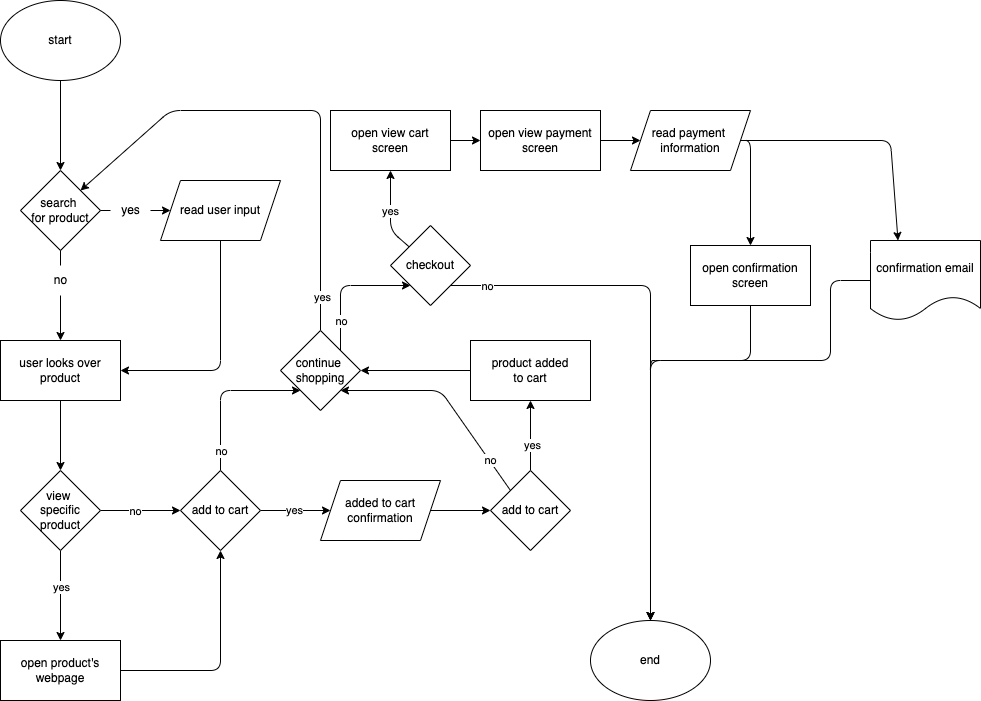

The diagram above was exported from draw.io. Its source (the exported page's mxGraphModel, read from the mxfile embedded in the PNG):
<mxGraphModel dx="960" dy="430" grid="1" gridSize="10" guides="1" tooltips="1" connect="1" arrows="1" fold="1" page="1" pageScale="1" pageWidth="850" pageHeight="1100" math="0" shadow="0">
  <root>
    <mxCell id="0" />
    <mxCell id="1" parent="0" />
    <mxCell id="5" value="" style="edgeStyle=none;html=1;" edge="1" parent="1" source="2">
      <mxGeometry relative="1" as="geometry">
        <mxPoint x="130" y="210" as="targetPoint" />
      </mxGeometry>
    </mxCell>
    <mxCell id="2" value="start" style="ellipse;whiteSpace=wrap;html=1;" vertex="1" parent="1">
      <mxGeometry x="70" y="40" width="120" height="80" as="geometry" />
    </mxCell>
    <mxCell id="8" value="" style="edgeStyle=none;html=1;startArrow=none;" edge="1" parent="1" source="9" target="7">
      <mxGeometry relative="1" as="geometry" />
    </mxCell>
    <mxCell id="17" value="" style="edgeStyle=none;html=1;startArrow=none;" edge="1" parent="1" source="22" target="16">
      <mxGeometry relative="1" as="geometry" />
    </mxCell>
    <mxCell id="6" value="search&amp;nbsp;&lt;br&gt;for product" style="rhombus;whiteSpace=wrap;html=1;" vertex="1" parent="1">
      <mxGeometry x="90" y="210" width="80" height="80" as="geometry" />
    </mxCell>
    <mxCell id="18" style="edgeStyle=none;html=1;entryX=1;entryY=0.5;entryDx=0;entryDy=0;exitX=0.5;exitY=1;exitDx=0;exitDy=0;" edge="1" parent="1" source="7" target="16">
      <mxGeometry relative="1" as="geometry">
        <Array as="points">
          <mxPoint x="290" y="410" />
        </Array>
      </mxGeometry>
    </mxCell>
    <mxCell id="7" value="read user input" style="shape=parallelogram;perimeter=parallelogramPerimeter;whiteSpace=wrap;html=1;fixedSize=1;" vertex="1" parent="1">
      <mxGeometry x="230" y="220" width="120" height="60" as="geometry" />
    </mxCell>
    <mxCell id="20" value="" style="edgeStyle=none;html=1;" edge="1" parent="1" source="16" target="19">
      <mxGeometry relative="1" as="geometry" />
    </mxCell>
    <mxCell id="16" value="user looks over product" style="whiteSpace=wrap;html=1;" vertex="1" parent="1">
      <mxGeometry x="70" y="380" width="120" height="60" as="geometry" />
    </mxCell>
    <mxCell id="26" value="" style="edgeStyle=none;html=1;" edge="1" parent="1" source="19" target="25">
      <mxGeometry relative="1" as="geometry" />
    </mxCell>
    <mxCell id="27" value="no" style="edgeLabel;html=1;align=center;verticalAlign=middle;resizable=0;points=[];" vertex="1" connectable="0" parent="26">
      <mxGeometry x="-0.15" relative="1" as="geometry">
        <mxPoint as="offset" />
      </mxGeometry>
    </mxCell>
    <mxCell id="29" value="" style="edgeStyle=none;html=1;" edge="1" parent="1" source="19" target="28">
      <mxGeometry relative="1" as="geometry" />
    </mxCell>
    <mxCell id="30" value="yes" style="edgeLabel;html=1;align=center;verticalAlign=middle;resizable=0;points=[];" vertex="1" connectable="0" parent="29">
      <mxGeometry x="-0.2" y="2" relative="1" as="geometry">
        <mxPoint x="-2" as="offset" />
      </mxGeometry>
    </mxCell>
    <mxCell id="19" value="view&amp;nbsp;&lt;br&gt;specific&lt;br&gt;product" style="rhombus;whiteSpace=wrap;html=1;" vertex="1" parent="1">
      <mxGeometry x="90" y="510" width="80" height="80" as="geometry" />
    </mxCell>
    <mxCell id="21" value="" style="edgeStyle=none;html=1;endArrow=none;" edge="1" parent="1" source="6" target="22">
      <mxGeometry relative="1" as="geometry">
        <mxPoint x="130" y="290" as="sourcePoint" />
        <mxPoint x="130" y="380" as="targetPoint" />
      </mxGeometry>
    </mxCell>
    <mxCell id="22" value="no" style="text;html=1;align=center;verticalAlign=middle;resizable=0;points=[];autosize=1;strokeColor=none;fillColor=none;" vertex="1" parent="1">
      <mxGeometry x="110" y="305" width="40" height="30" as="geometry" />
    </mxCell>
    <mxCell id="24" value="" style="edgeStyle=none;html=1;endArrow=none;" edge="1" parent="1" source="6" target="9">
      <mxGeometry relative="1" as="geometry">
        <mxPoint x="170" y="250" as="sourcePoint" />
        <mxPoint x="240" y="250" as="targetPoint" />
      </mxGeometry>
    </mxCell>
    <mxCell id="9" value="yes&lt;br&gt;" style="text;html=1;align=center;verticalAlign=middle;resizable=0;points=[];autosize=1;strokeColor=none;fillColor=none;" vertex="1" parent="1">
      <mxGeometry x="180" y="235" width="40" height="30" as="geometry" />
    </mxCell>
    <mxCell id="34" value="" style="edgeStyle=none;html=1;" edge="1" parent="1" source="25" target="33">
      <mxGeometry relative="1" as="geometry" />
    </mxCell>
    <mxCell id="37" value="yes" style="edgeLabel;html=1;align=center;verticalAlign=middle;resizable=0;points=[];" vertex="1" connectable="0" parent="34">
      <mxGeometry x="-0.0571" y="1" relative="1" as="geometry">
        <mxPoint as="offset" />
      </mxGeometry>
    </mxCell>
    <mxCell id="43" value="" style="edgeStyle=none;html=1;exitX=0.5;exitY=0;exitDx=0;exitDy=0;entryX=0;entryY=1;entryDx=0;entryDy=0;" edge="1" parent="1" source="25" target="42">
      <mxGeometry relative="1" as="geometry">
        <Array as="points">
          <mxPoint x="290" y="430" />
        </Array>
      </mxGeometry>
    </mxCell>
    <mxCell id="45" value="no" style="edgeLabel;html=1;align=center;verticalAlign=middle;resizable=0;points=[];" vertex="1" connectable="0" parent="43">
      <mxGeometry x="-0.0121" y="-3" relative="1" as="geometry">
        <mxPoint x="-3" y="59" as="offset" />
      </mxGeometry>
    </mxCell>
    <mxCell id="25" value="add to cart" style="rhombus;whiteSpace=wrap;html=1;" vertex="1" parent="1">
      <mxGeometry x="250" y="510" width="80" height="80" as="geometry" />
    </mxCell>
    <mxCell id="32" style="edgeStyle=none;html=1;exitX=1;exitY=0.5;exitDx=0;exitDy=0;entryX=0.5;entryY=1;entryDx=0;entryDy=0;" edge="1" parent="1" source="28" target="25">
      <mxGeometry relative="1" as="geometry">
        <Array as="points">
          <mxPoint x="290" y="710" />
        </Array>
      </mxGeometry>
    </mxCell>
    <mxCell id="28" value="open product's webpage" style="whiteSpace=wrap;html=1;" vertex="1" parent="1">
      <mxGeometry x="70" y="680" width="120" height="60" as="geometry" />
    </mxCell>
    <mxCell id="36" value="" style="edgeStyle=none;html=1;" edge="1" parent="1" source="33" target="35">
      <mxGeometry relative="1" as="geometry" />
    </mxCell>
    <mxCell id="33" value="added to cart&lt;br&gt;confirmation" style="shape=parallelogram;perimeter=parallelogramPerimeter;whiteSpace=wrap;html=1;fixedSize=1;" vertex="1" parent="1">
      <mxGeometry x="390" y="520" width="120" height="60" as="geometry" />
    </mxCell>
    <mxCell id="44" value="no" style="edgeStyle=none;html=1;exitX=0;exitY=0;exitDx=0;exitDy=0;entryX=1;entryY=1;entryDx=0;entryDy=0;" edge="1" parent="1" source="35" target="42">
      <mxGeometry x="-0.6754" y="-1" relative="1" as="geometry">
        <Array as="points">
          <mxPoint x="510" y="430" />
        </Array>
        <mxPoint as="offset" />
      </mxGeometry>
    </mxCell>
    <mxCell id="47" value="" style="edgeStyle=none;html=1;" edge="1" parent="1" source="35" target="46">
      <mxGeometry relative="1" as="geometry" />
    </mxCell>
    <mxCell id="48" value="yes" style="edgeLabel;html=1;align=center;verticalAlign=middle;resizable=0;points=[];" vertex="1" connectable="0" parent="47">
      <mxGeometry x="-0.2556" y="-1" relative="1" as="geometry">
        <mxPoint as="offset" />
      </mxGeometry>
    </mxCell>
    <mxCell id="35" value="add to cart" style="rhombus;whiteSpace=wrap;html=1;" vertex="1" parent="1">
      <mxGeometry x="560" y="510" width="80" height="80" as="geometry" />
    </mxCell>
    <mxCell id="56" style="edgeStyle=none;html=1;exitX=0.5;exitY=0;exitDx=0;exitDy=0;entryX=1;entryY=0;entryDx=0;entryDy=0;" edge="1" parent="1" source="42" target="6">
      <mxGeometry relative="1" as="geometry">
        <mxPoint x="200" y="190" as="targetPoint" />
        <Array as="points">
          <mxPoint x="390" y="150" />
          <mxPoint x="240" y="150" />
        </Array>
      </mxGeometry>
    </mxCell>
    <mxCell id="57" value="yes" style="edgeLabel;html=1;align=center;verticalAlign=middle;resizable=0;points=[];" vertex="1" connectable="0" parent="56">
      <mxGeometry x="-0.8605" y="-1" relative="1" as="geometry">
        <mxPoint as="offset" />
      </mxGeometry>
    </mxCell>
    <mxCell id="58" style="edgeStyle=none;html=1;exitX=1;exitY=0;exitDx=0;exitDy=0;entryX=0;entryY=1;entryDx=0;entryDy=0;" edge="1" parent="1" source="42" target="60">
      <mxGeometry relative="1" as="geometry">
        <mxPoint x="440" y="360" as="targetPoint" />
        <Array as="points">
          <mxPoint x="410" y="325" />
        </Array>
      </mxGeometry>
    </mxCell>
    <mxCell id="59" value="no" style="edgeLabel;html=1;align=center;verticalAlign=middle;resizable=0;points=[];" vertex="1" connectable="0" parent="58">
      <mxGeometry x="-0.1333" relative="1" as="geometry">
        <mxPoint y="29" as="offset" />
      </mxGeometry>
    </mxCell>
    <mxCell id="42" value="continue&amp;nbsp;&lt;br&gt;shopping" style="rhombus;whiteSpace=wrap;html=1;" vertex="1" parent="1">
      <mxGeometry x="350" y="370" width="80" height="80" as="geometry" />
    </mxCell>
    <mxCell id="49" style="edgeStyle=none;html=1;exitX=0;exitY=0.5;exitDx=0;exitDy=0;entryX=1;entryY=0.5;entryDx=0;entryDy=0;" edge="1" parent="1" source="46" target="42">
      <mxGeometry relative="1" as="geometry" />
    </mxCell>
    <mxCell id="46" value="product added&lt;br&gt;to cart" style="whiteSpace=wrap;html=1;" vertex="1" parent="1">
      <mxGeometry x="540" y="380" width="120" height="60" as="geometry" />
    </mxCell>
    <mxCell id="54" value="end" style="ellipse;whiteSpace=wrap;html=1;" vertex="1" parent="1">
      <mxGeometry x="660" y="660" width="120" height="80" as="geometry" />
    </mxCell>
    <mxCell id="61" style="edgeStyle=none;html=1;entryX=0.5;entryY=0;entryDx=0;entryDy=0;exitX=1;exitY=1;exitDx=0;exitDy=0;" edge="1" parent="1" source="60" target="54">
      <mxGeometry relative="1" as="geometry">
        <mxPoint x="760" y="360" as="targetPoint" />
        <Array as="points">
          <mxPoint x="720" y="325" />
        </Array>
      </mxGeometry>
    </mxCell>
    <mxCell id="62" value="no" style="edgeLabel;html=1;align=center;verticalAlign=middle;resizable=0;points=[];" vertex="1" connectable="0" parent="61">
      <mxGeometry x="-0.8667" relative="1" as="geometry">
        <mxPoint as="offset" />
      </mxGeometry>
    </mxCell>
    <mxCell id="64" value="" style="edgeStyle=none;html=1;entryX=0.5;entryY=1;entryDx=0;entryDy=0;" edge="1" parent="1" source="60" target="63">
      <mxGeometry relative="1" as="geometry">
        <mxPoint x="460" y="220" as="targetPoint" />
        <Array as="points">
          <mxPoint x="460" y="270" />
        </Array>
      </mxGeometry>
    </mxCell>
    <mxCell id="65" value="yes" style="edgeLabel;html=1;align=center;verticalAlign=middle;resizable=0;points=[];" vertex="1" connectable="0" parent="64">
      <mxGeometry x="-0.6222" y="-2" relative="1" as="geometry">
        <mxPoint x="-8" y="-24" as="offset" />
      </mxGeometry>
    </mxCell>
    <mxCell id="60" value="checkout" style="rhombus;whiteSpace=wrap;html=1;" vertex="1" parent="1">
      <mxGeometry x="460" y="265" width="80" height="80" as="geometry" />
    </mxCell>
    <mxCell id="67" value="" style="edgeStyle=none;html=1;" edge="1" parent="1" source="63" target="66">
      <mxGeometry relative="1" as="geometry" />
    </mxCell>
    <mxCell id="63" value="open view cart&lt;br&gt;screen" style="whiteSpace=wrap;html=1;" vertex="1" parent="1">
      <mxGeometry x="400" y="150" width="120" height="60" as="geometry" />
    </mxCell>
    <mxCell id="70" value="" style="edgeStyle=none;html=1;" edge="1" parent="1" source="66" target="69">
      <mxGeometry relative="1" as="geometry" />
    </mxCell>
    <mxCell id="66" value="open view payment&lt;br&gt;screen" style="whiteSpace=wrap;html=1;" vertex="1" parent="1">
      <mxGeometry x="550" y="150" width="120" height="60" as="geometry" />
    </mxCell>
    <mxCell id="72" value="" style="edgeStyle=none;html=1;" edge="1" parent="1" source="69" target="71">
      <mxGeometry relative="1" as="geometry">
        <Array as="points">
          <mxPoint x="820" y="180" />
        </Array>
      </mxGeometry>
    </mxCell>
    <mxCell id="76" value="" style="edgeStyle=none;html=1;entryX=0.25;entryY=0;entryDx=0;entryDy=0;" edge="1" parent="1" source="69" target="75">
      <mxGeometry relative="1" as="geometry">
        <Array as="points">
          <mxPoint x="960" y="180" />
        </Array>
      </mxGeometry>
    </mxCell>
    <mxCell id="69" value="read payment&amp;nbsp;&lt;br&gt;information" style="shape=parallelogram;perimeter=parallelogramPerimeter;whiteSpace=wrap;html=1;fixedSize=1;" vertex="1" parent="1">
      <mxGeometry x="700" y="150" width="120" height="60" as="geometry" />
    </mxCell>
    <mxCell id="77" style="edgeStyle=none;html=1;exitX=0.5;exitY=1;exitDx=0;exitDy=0;" edge="1" parent="1" source="71">
      <mxGeometry relative="1" as="geometry">
        <mxPoint x="720" y="660" as="targetPoint" />
        <Array as="points">
          <mxPoint x="820" y="400" />
          <mxPoint x="730" y="400" />
          <mxPoint x="720" y="400" />
        </Array>
      </mxGeometry>
    </mxCell>
    <mxCell id="71" value="open confirmation&lt;br&gt;screen" style="whiteSpace=wrap;html=1;" vertex="1" parent="1">
      <mxGeometry x="760" y="285" width="120" height="60" as="geometry" />
    </mxCell>
    <mxCell id="78" style="edgeStyle=none;html=1;exitX=0;exitY=0.5;exitDx=0;exitDy=0;" edge="1" parent="1" source="75">
      <mxGeometry relative="1" as="geometry">
        <mxPoint x="720" y="660" as="targetPoint" />
        <Array as="points">
          <mxPoint x="900" y="320" />
          <mxPoint x="900" y="400" />
          <mxPoint x="720" y="400" />
        </Array>
      </mxGeometry>
    </mxCell>
    <mxCell id="75" value="confirmation email" style="shape=document;whiteSpace=wrap;html=1;boundedLbl=1;" vertex="1" parent="1">
      <mxGeometry x="940" y="280" width="110" height="80" as="geometry" />
    </mxCell>
  </root>
</mxGraphModel>